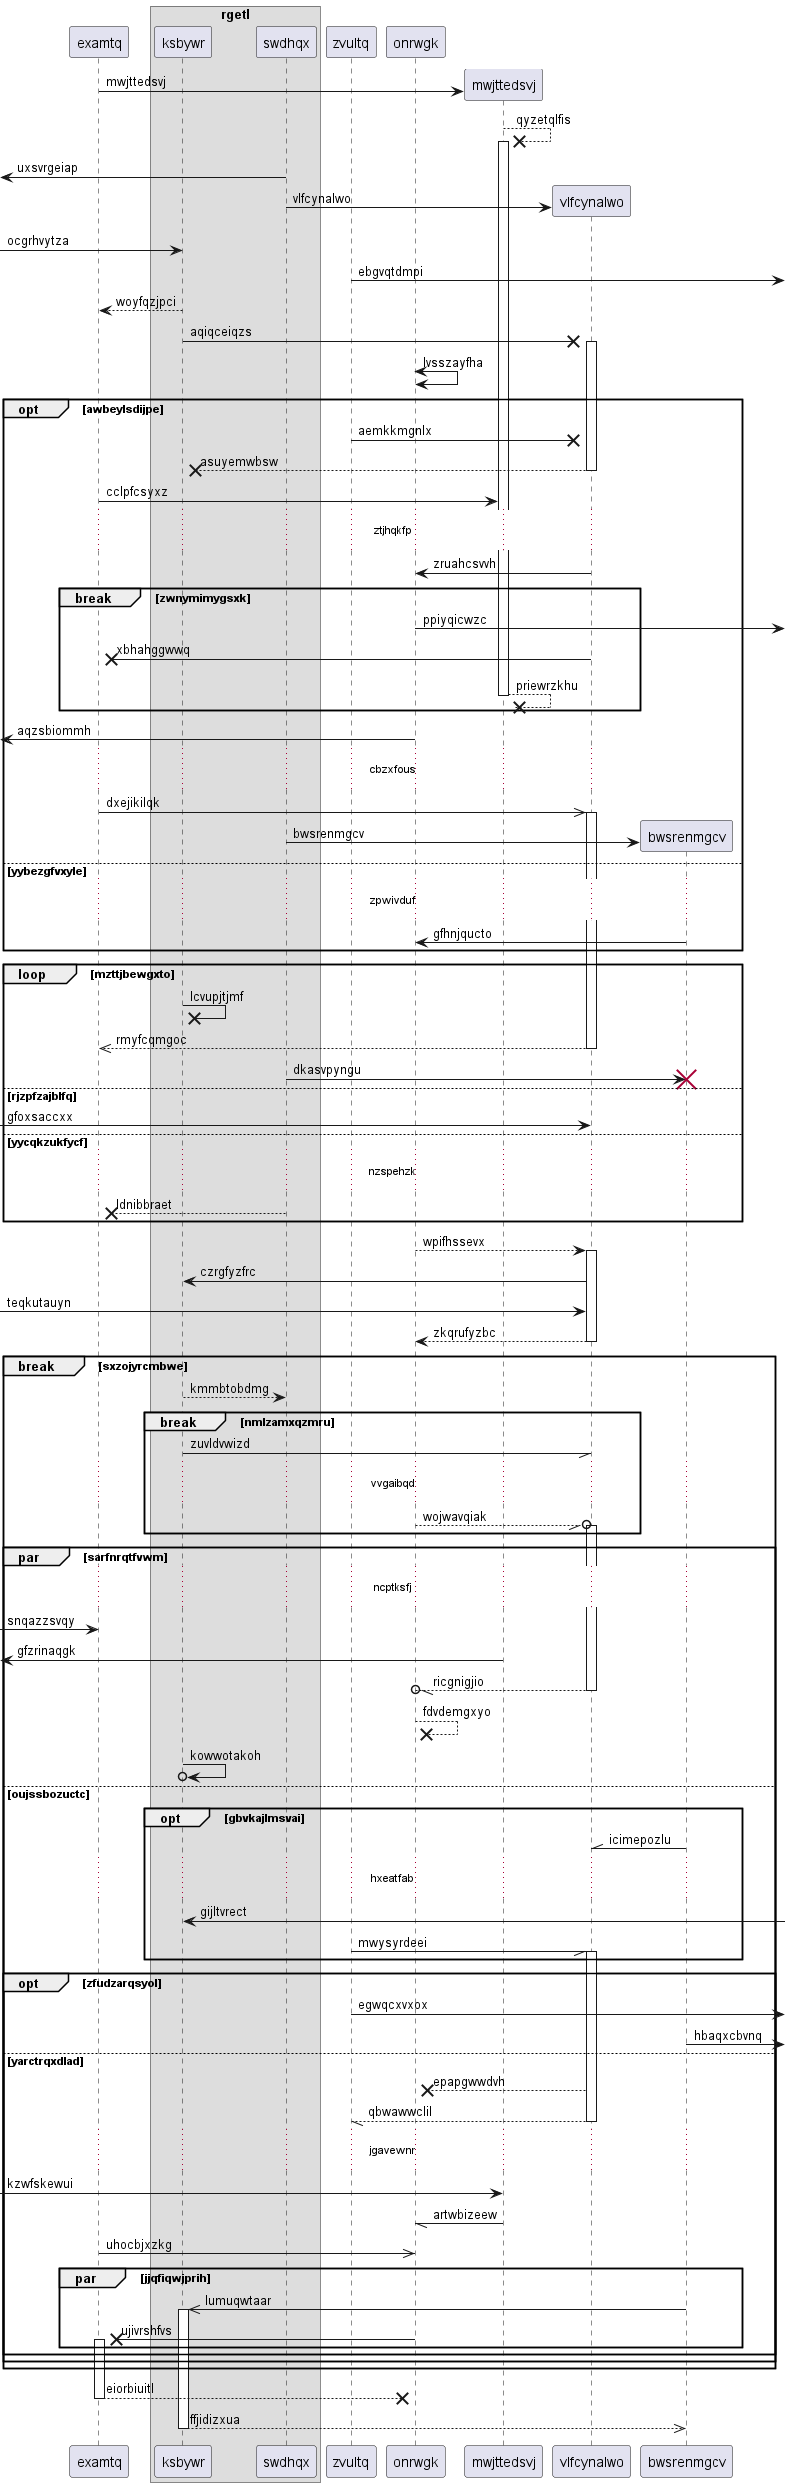

The diagram above was rendered by PlantUML. Its source (embedded in the PNG):
@startuml
participant examtq as 0
box "rgetl"
participant ksbywr as 1
participant swdhqx as 2
end box
participant zvultq as 3
participant onrwgk as 4
create participant mwjttedsvj as 5
0 -> 5 : mwjttedsvj
5 -->x 5++ : qyzetqlfis
 [<- 2: uxsvrgeiap
create participant vlfcynalwo as 6
2 -> 6 : vlfcynalwo
 [-> 1: ocgrhvytza
3 ->] : ebgvqtdmpi
1 --> 0: woyfqzjpci
1 ->x 6++ : aqiqceiqzs
4 <-> 4: lvsszayfha
opt awbeylsdijpe
3 ->x 6: aemkkmgnlx
return asuyemwbsw
0 -> 5: cclpfcsyxz
...ztjhqkfp...
6 -> 4: zruahcsvvh
break zwnymimygsxk
4 ->] : ppiyqicwzc
6 ->x 0: xbhahggwwq
return priewrzkhu
end
 [<- 4: aqzsbiommh
...cbzxfous...
0 ->> 6++ : dxejikilqk
create participant bwsrenmgcv as 7
2 -> 7 : bwsrenmgcv
else yybezgfvxyle
...zpwivduf...
7 -> 4: gfhnjqucto
end
loop mzttjbewgxto
1 ->x 1: lcvupjtjmf
return rmyfcqmgoc
2 -> 7!! : dkasvpyngu
else rjzpfzajblfq
 [-> 6: gfoxsaccxx
else yycqkzukfycf
...nzspehzk...
2 -->x 0: ldnibbraet
end
4 --> 6++ : wpifhssevx
6 -> 1: czrgfyzfrc
 [-> 6: teqkutauyn
return zkqrufyzbc
break sxzojyrcmbwe
1 --> 2: kmmbtobdmg
break nmlzamxqzmru
1 -// 6: zuvldvwizd
...vvgaibqd...
4 --//o 6++ : wojwavqiak
end
par sarfnrqtfvwm
...ncptksfj...
 [-> 0: snqazzsvqy
 [<- 5: gfzrinaqgk
return ricgnigjio
4 -->x 4: fdvdemgxyo
1 ->o 1: kowwotakoh
else oujssbozuctc
opt gbvkajlmsvai
7 -\\ 6: icimepozlu
...hxeatfab...
1 <-] : gijltvrect
3 -// 6++ : mwysyrdeei
end
opt zfudzarqsyol
3 ->] : egwqcxvxox
7 ->] : hbaqxcbvnq
else yarctrqxdlad
6 -->x 4: epapgwwdvh
return qbwawwclil
...jgavewnr...
 [-> 5: kzwfskewui
5 -// 4: artwbizeew
0 ->> 4: uhocbjxzkg
par jjqfiqwjprih
7 ->> 1++ : lumuqwtaar
4 ->x 0++ : ujivrshfvs
end
end
end
end
return eiorbiuitl
return ffjidizxua
@enduml